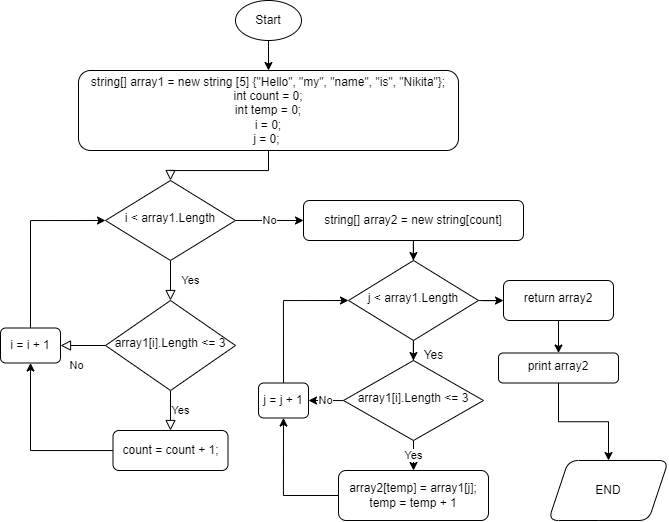

The diagram above was exported from draw.io. Its source (the exported page's mxGraphModel, read from the mxfile embedded in the PNG):
<mxGraphModel dx="1284" dy="545" grid="1" gridSize="10" guides="1" tooltips="1" connect="1" arrows="1" fold="1" page="1" pageScale="1" pageWidth="827" pageHeight="1169" math="0" shadow="0">
  <root>
    <mxCell id="WIyWlLk6GJQsqaUBKTNV-0" />
    <mxCell id="WIyWlLk6GJQsqaUBKTNV-1" parent="WIyWlLk6GJQsqaUBKTNV-0" />
    <mxCell id="WIyWlLk6GJQsqaUBKTNV-2" value="" style="rounded=0;html=1;jettySize=auto;orthogonalLoop=1;fontSize=11;endArrow=block;endFill=0;endSize=8;strokeWidth=1;shadow=0;labelBackgroundColor=none;edgeStyle=orthogonalEdgeStyle;" parent="WIyWlLk6GJQsqaUBKTNV-1" source="WIyWlLk6GJQsqaUBKTNV-3" target="WIyWlLk6GJQsqaUBKTNV-6" edge="1">
      <mxGeometry relative="1" as="geometry" />
    </mxCell>
    <mxCell id="WIyWlLk6GJQsqaUBKTNV-3" value="string[] array1 = new string [5] {&quot;Hello&quot;, &quot;my&quot;, &quot;name&quot;, &quot;is&quot;, &quot;Nikita&quot;};&lt;br&gt;int count = 0;&lt;br&gt;int temp = 0;&lt;br&gt;i = 0;&lt;br&gt;j = 0;&amp;nbsp;" style="rounded=1;whiteSpace=wrap;html=1;fontSize=12;glass=0;strokeWidth=1;shadow=0;" parent="WIyWlLk6GJQsqaUBKTNV-1" vertex="1">
      <mxGeometry x="170" y="90" width="380" height="80" as="geometry" />
    </mxCell>
    <mxCell id="WIyWlLk6GJQsqaUBKTNV-4" value="Yes" style="rounded=0;html=1;jettySize=auto;orthogonalLoop=1;fontSize=11;endArrow=block;endFill=0;endSize=8;strokeWidth=1;shadow=0;labelBackgroundColor=none;edgeStyle=orthogonalEdgeStyle;" parent="WIyWlLk6GJQsqaUBKTNV-1" source="WIyWlLk6GJQsqaUBKTNV-6" target="WIyWlLk6GJQsqaUBKTNV-10" edge="1">
      <mxGeometry y="20" relative="1" as="geometry">
        <mxPoint as="offset" />
      </mxGeometry>
    </mxCell>
    <mxCell id="VV8YkOHFpXtTzld80UdQ-18" value="No" style="edgeStyle=orthogonalEdgeStyle;rounded=0;orthogonalLoop=1;jettySize=auto;html=1;exitX=1;exitY=0.5;exitDx=0;exitDy=0;entryX=0;entryY=0.5;entryDx=0;entryDy=0;" edge="1" parent="WIyWlLk6GJQsqaUBKTNV-1" source="WIyWlLk6GJQsqaUBKTNV-6" target="VV8YkOHFpXtTzld80UdQ-2">
      <mxGeometry relative="1" as="geometry" />
    </mxCell>
    <mxCell id="WIyWlLk6GJQsqaUBKTNV-6" value="i &amp;lt; array1.Length" style="rhombus;whiteSpace=wrap;html=1;shadow=0;fontFamily=Helvetica;fontSize=12;align=center;strokeWidth=1;spacing=6;spacingTop=-4;" parent="WIyWlLk6GJQsqaUBKTNV-1" vertex="1">
      <mxGeometry x="197" y="200" width="130" height="80" as="geometry" />
    </mxCell>
    <mxCell id="WIyWlLk6GJQsqaUBKTNV-8" value="No" style="rounded=0;html=1;jettySize=auto;orthogonalLoop=1;fontSize=11;endArrow=block;endFill=0;endSize=8;strokeWidth=1;shadow=0;labelBackgroundColor=none;edgeStyle=orthogonalEdgeStyle;" parent="WIyWlLk6GJQsqaUBKTNV-1" source="WIyWlLk6GJQsqaUBKTNV-10" target="WIyWlLk6GJQsqaUBKTNV-11" edge="1">
      <mxGeometry x="0.3333" y="20" relative="1" as="geometry">
        <mxPoint as="offset" />
      </mxGeometry>
    </mxCell>
    <mxCell id="WIyWlLk6GJQsqaUBKTNV-9" value="Yes" style="edgeStyle=orthogonalEdgeStyle;rounded=0;html=1;jettySize=auto;orthogonalLoop=1;fontSize=11;endArrow=block;endFill=0;endSize=8;strokeWidth=1;shadow=0;labelBackgroundColor=none;" parent="WIyWlLk6GJQsqaUBKTNV-1" source="WIyWlLk6GJQsqaUBKTNV-10" target="WIyWlLk6GJQsqaUBKTNV-12" edge="1">
      <mxGeometry y="10" relative="1" as="geometry">
        <mxPoint as="offset" />
      </mxGeometry>
    </mxCell>
    <mxCell id="WIyWlLk6GJQsqaUBKTNV-10" value="array1[i].Length &amp;lt;= 3" style="rhombus;whiteSpace=wrap;html=1;shadow=0;fontFamily=Helvetica;fontSize=12;align=center;strokeWidth=1;spacing=6;spacingTop=-4;" parent="WIyWlLk6GJQsqaUBKTNV-1" vertex="1">
      <mxGeometry x="197" y="320" width="130" height="90" as="geometry" />
    </mxCell>
    <mxCell id="Nd8k-rkCgj_4xIa4TZnK-5" style="edgeStyle=orthogonalEdgeStyle;rounded=0;orthogonalLoop=1;jettySize=auto;html=1;exitX=0.5;exitY=0;exitDx=0;exitDy=0;entryX=0;entryY=0.5;entryDx=0;entryDy=0;" parent="WIyWlLk6GJQsqaUBKTNV-1" source="WIyWlLk6GJQsqaUBKTNV-11" target="WIyWlLk6GJQsqaUBKTNV-6" edge="1">
      <mxGeometry relative="1" as="geometry" />
    </mxCell>
    <mxCell id="WIyWlLk6GJQsqaUBKTNV-11" value="i = i + 1" style="rounded=1;whiteSpace=wrap;html=1;fontSize=12;glass=0;strokeWidth=1;shadow=0;" parent="WIyWlLk6GJQsqaUBKTNV-1" vertex="1">
      <mxGeometry x="92" y="347.5" width="60" height="35" as="geometry" />
    </mxCell>
    <mxCell id="Nd8k-rkCgj_4xIa4TZnK-4" value="" style="edgeStyle=orthogonalEdgeStyle;rounded=0;orthogonalLoop=1;jettySize=auto;html=1;" parent="WIyWlLk6GJQsqaUBKTNV-1" source="WIyWlLk6GJQsqaUBKTNV-12" target="WIyWlLk6GJQsqaUBKTNV-11" edge="1">
      <mxGeometry relative="1" as="geometry" />
    </mxCell>
    <mxCell id="WIyWlLk6GJQsqaUBKTNV-12" value="count = count + 1;" style="rounded=1;whiteSpace=wrap;html=1;fontSize=12;glass=0;strokeWidth=1;shadow=0;" parent="WIyWlLk6GJQsqaUBKTNV-1" vertex="1">
      <mxGeometry x="204.5" y="450" width="115" height="40" as="geometry" />
    </mxCell>
    <mxCell id="Nd8k-rkCgj_4xIa4TZnK-1" value="" style="edgeStyle=orthogonalEdgeStyle;rounded=0;orthogonalLoop=1;jettySize=auto;html=1;" parent="WIyWlLk6GJQsqaUBKTNV-1" source="Nd8k-rkCgj_4xIa4TZnK-0" target="WIyWlLk6GJQsqaUBKTNV-3" edge="1">
      <mxGeometry relative="1" as="geometry" />
    </mxCell>
    <mxCell id="Nd8k-rkCgj_4xIa4TZnK-0" value="Start" style="ellipse;whiteSpace=wrap;html=1;" parent="WIyWlLk6GJQsqaUBKTNV-1" vertex="1">
      <mxGeometry x="327" y="20" width="66" height="40" as="geometry" />
    </mxCell>
    <mxCell id="Nd8k-rkCgj_4xIa4TZnK-6" value="END" style="shape=parallelogram;perimeter=parallelogramPerimeter;whiteSpace=wrap;html=1;fixedSize=1;rounded=1;glass=0;strokeWidth=1;shadow=0;" parent="WIyWlLk6GJQsqaUBKTNV-1" vertex="1">
      <mxGeometry x="640" y="480" width="120" height="60" as="geometry" />
    </mxCell>
    <mxCell id="VV8YkOHFpXtTzld80UdQ-5" value="" style="edgeStyle=orthogonalEdgeStyle;rounded=0;orthogonalLoop=1;jettySize=auto;html=1;" edge="1" parent="WIyWlLk6GJQsqaUBKTNV-1" source="VV8YkOHFpXtTzld80UdQ-2" target="VV8YkOHFpXtTzld80UdQ-4">
      <mxGeometry relative="1" as="geometry" />
    </mxCell>
    <mxCell id="VV8YkOHFpXtTzld80UdQ-2" value="string[] array2 = new string[count]" style="rounded=1;whiteSpace=wrap;html=1;" vertex="1" parent="WIyWlLk6GJQsqaUBKTNV-1">
      <mxGeometry x="395" y="220" width="220" height="40" as="geometry" />
    </mxCell>
    <mxCell id="VV8YkOHFpXtTzld80UdQ-7" value="" style="edgeStyle=orthogonalEdgeStyle;rounded=0;orthogonalLoop=1;jettySize=auto;html=1;" edge="1" parent="WIyWlLk6GJQsqaUBKTNV-1" source="VV8YkOHFpXtTzld80UdQ-4" target="VV8YkOHFpXtTzld80UdQ-6">
      <mxGeometry relative="1" as="geometry" />
    </mxCell>
    <mxCell id="VV8YkOHFpXtTzld80UdQ-16" value="" style="edgeStyle=orthogonalEdgeStyle;rounded=0;orthogonalLoop=1;jettySize=auto;html=1;" edge="1" parent="WIyWlLk6GJQsqaUBKTNV-1" source="VV8YkOHFpXtTzld80UdQ-4" target="VV8YkOHFpXtTzld80UdQ-15">
      <mxGeometry relative="1" as="geometry" />
    </mxCell>
    <mxCell id="VV8YkOHFpXtTzld80UdQ-4" value="j &amp;lt; array1.Length" style="rhombus;whiteSpace=wrap;html=1;shadow=0;fontFamily=Helvetica;fontSize=12;align=center;strokeWidth=1;spacing=6;spacingTop=-4;" vertex="1" parent="WIyWlLk6GJQsqaUBKTNV-1">
      <mxGeometry x="440" y="280" width="130" height="80" as="geometry" />
    </mxCell>
    <mxCell id="VV8YkOHFpXtTzld80UdQ-10" value="Yes" style="edgeStyle=orthogonalEdgeStyle;rounded=0;orthogonalLoop=1;jettySize=auto;html=1;exitX=0.5;exitY=1;exitDx=0;exitDy=0;entryX=0.5;entryY=0;entryDx=0;entryDy=0;" edge="1" parent="WIyWlLk6GJQsqaUBKTNV-1" source="VV8YkOHFpXtTzld80UdQ-6" target="VV8YkOHFpXtTzld80UdQ-9">
      <mxGeometry relative="1" as="geometry" />
    </mxCell>
    <mxCell id="VV8YkOHFpXtTzld80UdQ-11" value="No" style="edgeStyle=orthogonalEdgeStyle;rounded=0;orthogonalLoop=1;jettySize=auto;html=1;entryX=1;entryY=0.5;entryDx=0;entryDy=0;" edge="1" parent="WIyWlLk6GJQsqaUBKTNV-1" source="VV8YkOHFpXtTzld80UdQ-6" target="VV8YkOHFpXtTzld80UdQ-12">
      <mxGeometry relative="1" as="geometry">
        <mxPoint x="385" y="380" as="targetPoint" />
      </mxGeometry>
    </mxCell>
    <mxCell id="VV8YkOHFpXtTzld80UdQ-6" value="array1[i].Length &amp;lt;= 3" style="rhombus;whiteSpace=wrap;html=1;shadow=0;strokeWidth=1;spacing=6;spacingTop=-4;" vertex="1" parent="WIyWlLk6GJQsqaUBKTNV-1">
      <mxGeometry x="435" y="380" width="140" height="80" as="geometry" />
    </mxCell>
    <mxCell id="VV8YkOHFpXtTzld80UdQ-8" value="Yes" style="text;html=1;align=center;verticalAlign=middle;resizable=0;points=[];autosize=1;strokeColor=none;fillColor=none;" vertex="1" parent="WIyWlLk6GJQsqaUBKTNV-1">
      <mxGeometry x="505" y="360" width="40" height="30" as="geometry" />
    </mxCell>
    <mxCell id="VV8YkOHFpXtTzld80UdQ-13" style="edgeStyle=orthogonalEdgeStyle;rounded=0;orthogonalLoop=1;jettySize=auto;html=1;exitX=0;exitY=0.5;exitDx=0;exitDy=0;entryX=0.5;entryY=1;entryDx=0;entryDy=0;" edge="1" parent="WIyWlLk6GJQsqaUBKTNV-1" source="VV8YkOHFpXtTzld80UdQ-9" target="VV8YkOHFpXtTzld80UdQ-12">
      <mxGeometry relative="1" as="geometry" />
    </mxCell>
    <mxCell id="VV8YkOHFpXtTzld80UdQ-9" value="array2[temp] = array1[j];&lt;br&gt;temp = temp + 1" style="rounded=1;whiteSpace=wrap;html=1;" vertex="1" parent="WIyWlLk6GJQsqaUBKTNV-1">
      <mxGeometry x="430" y="490" width="150" height="50" as="geometry" />
    </mxCell>
    <mxCell id="VV8YkOHFpXtTzld80UdQ-14" style="edgeStyle=orthogonalEdgeStyle;rounded=0;orthogonalLoop=1;jettySize=auto;html=1;exitX=0.5;exitY=0;exitDx=0;exitDy=0;entryX=0;entryY=0.5;entryDx=0;entryDy=0;" edge="1" parent="WIyWlLk6GJQsqaUBKTNV-1" source="VV8YkOHFpXtTzld80UdQ-12" target="VV8YkOHFpXtTzld80UdQ-4">
      <mxGeometry relative="1" as="geometry" />
    </mxCell>
    <mxCell id="VV8YkOHFpXtTzld80UdQ-12" value="j = j + 1" style="rounded=1;whiteSpace=wrap;html=1;" vertex="1" parent="WIyWlLk6GJQsqaUBKTNV-1">
      <mxGeometry x="350" y="402.5" width="50" height="35" as="geometry" />
    </mxCell>
    <mxCell id="VV8YkOHFpXtTzld80UdQ-20" value="" style="edgeStyle=orthogonalEdgeStyle;rounded=0;orthogonalLoop=1;jettySize=auto;html=1;" edge="1" parent="WIyWlLk6GJQsqaUBKTNV-1" source="VV8YkOHFpXtTzld80UdQ-15" target="VV8YkOHFpXtTzld80UdQ-19">
      <mxGeometry relative="1" as="geometry" />
    </mxCell>
    <mxCell id="VV8YkOHFpXtTzld80UdQ-15" value="return array2" style="rounded=1;whiteSpace=wrap;html=1;shadow=0;strokeWidth=1;spacing=6;spacingTop=-4;" vertex="1" parent="WIyWlLk6GJQsqaUBKTNV-1">
      <mxGeometry x="595" y="300" width="110" height="40" as="geometry" />
    </mxCell>
    <mxCell id="VV8YkOHFpXtTzld80UdQ-21" style="edgeStyle=orthogonalEdgeStyle;rounded=0;orthogonalLoop=1;jettySize=auto;html=1;exitX=0.5;exitY=1;exitDx=0;exitDy=0;entryX=0.5;entryY=0;entryDx=0;entryDy=0;" edge="1" parent="WIyWlLk6GJQsqaUBKTNV-1" source="VV8YkOHFpXtTzld80UdQ-19" target="Nd8k-rkCgj_4xIa4TZnK-6">
      <mxGeometry relative="1" as="geometry" />
    </mxCell>
    <mxCell id="VV8YkOHFpXtTzld80UdQ-19" value="print array2" style="rounded=1;whiteSpace=wrap;html=1;shadow=0;strokeWidth=1;spacing=6;spacingTop=-4;" vertex="1" parent="WIyWlLk6GJQsqaUBKTNV-1">
      <mxGeometry x="590" y="372.5" width="120" height="30" as="geometry" />
    </mxCell>
  </root>
</mxGraphModel>